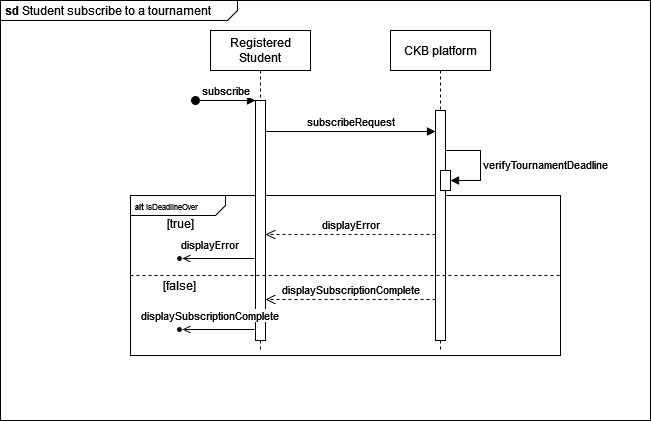

The diagram above was exported from draw.io. Its source (the exported page's mxGraphModel, read from the mxfile embedded in the PNG):
<mxGraphModel dx="1581" dy="486" grid="1" gridSize="10" guides="1" tooltips="1" connect="1" arrows="1" fold="1" page="1" pageScale="1" pageWidth="850" pageHeight="1100" math="0" shadow="0">
  <root>
    <mxCell id="0" />
    <mxCell id="1" parent="0" />
    <mxCell id="xm1aqNxNIO9XSVgRbt0--1" value="&lt;p style=&quot;margin:0px;margin-top:4px;margin-left:5px;text-align:left;&quot;&gt;&lt;b&gt;sd&lt;/b&gt; Student subscribe to a tournament&lt;br&gt;&lt;/p&gt;" style="html=1;shape=mxgraph.sysml.package;overflow=fill;labelX=237.57;align=left;spacingLeft=5;verticalAlign=top;spacingTop=-3;" vertex="1" parent="1">
      <mxGeometry x="-170" y="10" width="650" height="420" as="geometry" />
    </mxCell>
    <mxCell id="8OcIOm6O0vyV6bEeE67L-1" value="&lt;p style=&quot;margin:0px;margin-top:4px;margin-left:5px;text-align:left;&quot;&gt;&lt;b&gt;&lt;font style=&quot;font-size: 8px;&quot;&gt;alt &lt;/font&gt;&lt;/b&gt;&lt;font style=&quot;font-size: 8px;&quot;&gt;isDeadlineOver&lt;br&gt;&lt;/font&gt;&lt;/p&gt;" style="html=1;shape=mxgraph.sysml.package;overflow=fill;labelX=95;align=left;spacingLeft=5;verticalAlign=top;spacingTop=-3;" parent="1" vertex="1">
      <mxGeometry x="-40" y="205" width="430" height="160" as="geometry" />
    </mxCell>
    <mxCell id="8OcIOm6O0vyV6bEeE67L-2" value="Registered Student" style="shape=umlLifeline;perimeter=lifelinePerimeter;whiteSpace=wrap;html=1;container=0;dropTarget=0;collapsible=0;recursiveResize=0;outlineConnect=0;portConstraint=eastwest;newEdgeStyle={&quot;edgeStyle&quot;:&quot;elbowEdgeStyle&quot;,&quot;elbow&quot;:&quot;vertical&quot;,&quot;curved&quot;:0,&quot;rounded&quot;:0};" parent="1" vertex="1">
      <mxGeometry x="40" y="40" width="100" height="320" as="geometry" />
    </mxCell>
    <mxCell id="8OcIOm6O0vyV6bEeE67L-3" value="" style="html=1;points=[];perimeter=orthogonalPerimeter;outlineConnect=0;targetShapes=umlLifeline;portConstraint=eastwest;newEdgeStyle={&quot;edgeStyle&quot;:&quot;elbowEdgeStyle&quot;,&quot;elbow&quot;:&quot;vertical&quot;,&quot;curved&quot;:0,&quot;rounded&quot;:0};" parent="8OcIOm6O0vyV6bEeE67L-2" vertex="1">
      <mxGeometry x="45" y="70" width="10" height="240" as="geometry" />
    </mxCell>
    <mxCell id="8OcIOm6O0vyV6bEeE67L-4" value="subscribe" style="html=1;verticalAlign=bottom;startArrow=oval;endArrow=block;startSize=8;edgeStyle=elbowEdgeStyle;elbow=vertical;curved=0;rounded=0;" parent="8OcIOm6O0vyV6bEeE67L-2" target="8OcIOm6O0vyV6bEeE67L-3" edge="1">
      <mxGeometry relative="1" as="geometry">
        <mxPoint x="-15" y="70" as="sourcePoint" />
      </mxGeometry>
    </mxCell>
    <mxCell id="8OcIOm6O0vyV6bEeE67L-5" value="CKB platform" style="shape=umlLifeline;perimeter=lifelinePerimeter;whiteSpace=wrap;html=1;container=0;dropTarget=0;collapsible=0;recursiveResize=0;outlineConnect=0;portConstraint=eastwest;newEdgeStyle={&quot;edgeStyle&quot;:&quot;elbowEdgeStyle&quot;,&quot;elbow&quot;:&quot;vertical&quot;,&quot;curved&quot;:0,&quot;rounded&quot;:0};" parent="1" vertex="1">
      <mxGeometry x="220" y="40" width="100" height="320" as="geometry" />
    </mxCell>
    <mxCell id="8OcIOm6O0vyV6bEeE67L-6" value="" style="html=1;points=[];perimeter=orthogonalPerimeter;outlineConnect=0;targetShapes=umlLifeline;portConstraint=eastwest;newEdgeStyle={&quot;edgeStyle&quot;:&quot;elbowEdgeStyle&quot;,&quot;elbow&quot;:&quot;vertical&quot;,&quot;curved&quot;:0,&quot;rounded&quot;:0};" parent="8OcIOm6O0vyV6bEeE67L-5" vertex="1">
      <mxGeometry x="45" y="80" width="10" height="230" as="geometry" />
    </mxCell>
    <mxCell id="8OcIOm6O0vyV6bEeE67L-21" value="" style="html=1;points=[];perimeter=orthogonalPerimeter;outlineConnect=0;targetShapes=umlLifeline;portConstraint=eastwest;newEdgeStyle={&quot;edgeStyle&quot;:&quot;elbowEdgeStyle&quot;,&quot;elbow&quot;:&quot;vertical&quot;,&quot;curved&quot;:0,&quot;rounded&quot;:0};" parent="8OcIOm6O0vyV6bEeE67L-5" vertex="1">
      <mxGeometry x="50" y="140" width="10" height="20" as="geometry" />
    </mxCell>
    <mxCell id="8OcIOm6O0vyV6bEeE67L-26" value="" style="html=1;verticalAlign=bottom;endArrow=block;curved=0;rounded=0;" parent="8OcIOm6O0vyV6bEeE67L-5" source="8OcIOm6O0vyV6bEeE67L-6" target="8OcIOm6O0vyV6bEeE67L-21" edge="1">
      <mxGeometry width="80" relative="1" as="geometry">
        <mxPoint x="80" y="140" as="sourcePoint" />
        <mxPoint x="160" y="140" as="targetPoint" />
        <Array as="points">
          <mxPoint x="90" y="120" />
          <mxPoint x="90" y="150" />
        </Array>
      </mxGeometry>
    </mxCell>
    <mxCell id="8OcIOm6O0vyV6bEeE67L-27" value="verifyTournamentDeadline" style="edgeLabel;html=1;align=center;verticalAlign=middle;resizable=0;points=[];" parent="8OcIOm6O0vyV6bEeE67L-26" vertex="1" connectable="0">
      <mxGeometry x="0.0677" y="4" relative="1" as="geometry">
        <mxPoint x="61" y="-2" as="offset" />
      </mxGeometry>
    </mxCell>
    <mxCell id="8OcIOm6O0vyV6bEeE67L-10" value="[true]" style="text;html=1;align=center;verticalAlign=middle;resizable=0;points=[];autosize=1;strokeColor=none;fillColor=none;" parent="1" vertex="1">
      <mxGeometry x="-15" y="218" width="50" height="30" as="geometry" />
    </mxCell>
    <mxCell id="8OcIOm6O0vyV6bEeE67L-11" value="displayError" style="html=1;verticalAlign=bottom;endArrow=open;dashed=1;endSize=8;edgeStyle=elbowEdgeStyle;elbow=vertical;curved=0;rounded=0;" parent="1" edge="1">
      <mxGeometry relative="1" as="geometry">
        <mxPoint x="95" y="244" as="targetPoint" />
        <Array as="points">
          <mxPoint x="190" y="244" />
        </Array>
        <mxPoint x="265" y="244" as="sourcePoint" />
      </mxGeometry>
    </mxCell>
    <mxCell id="8OcIOm6O0vyV6bEeE67L-12" value="" style="ellipse;html=1;fillColor=strokeColor;direction=east;" parent="1" vertex="1">
      <mxGeometry x="7" y="266" width="4" height="4" as="geometry" />
    </mxCell>
    <mxCell id="8OcIOm6O0vyV6bEeE67L-13" value="" style="endArrow=open;html=1;rounded=0;align=center;verticalAlign=top;endFill=0;labelBackgroundColor=none;endSize=6;entryX=1;entryY=0.5;entryDx=0;entryDy=0;" parent="1" edge="1">
      <mxGeometry relative="1" as="geometry">
        <mxPoint x="84" y="268" as="sourcePoint" />
        <mxPoint x="12" y="268" as="targetPoint" />
      </mxGeometry>
    </mxCell>
    <mxCell id="8OcIOm6O0vyV6bEeE67L-14" value="displayError" style="edgeLabel;html=1;align=center;verticalAlign=middle;resizable=0;points=[];" parent="8OcIOm6O0vyV6bEeE67L-13" vertex="1" connectable="0">
      <mxGeometry x="-0.0317" y="-1" relative="1" as="geometry">
        <mxPoint x="-10" y="-13" as="offset" />
      </mxGeometry>
    </mxCell>
    <mxCell id="8OcIOm6O0vyV6bEeE67L-15" value="" style="endArrow=none;dashed=1;html=1;rounded=0;entryX=1;entryY=0.5;entryDx=0;entryDy=0;entryPerimeter=0;exitX=0;exitY=0.5;exitDx=0;exitDy=0;exitPerimeter=0;" parent="1" source="8OcIOm6O0vyV6bEeE67L-1" target="8OcIOm6O0vyV6bEeE67L-1" edge="1">
      <mxGeometry width="50" height="50" relative="1" as="geometry">
        <mxPoint x="100" y="420" as="sourcePoint" />
        <mxPoint x="150" y="370" as="targetPoint" />
      </mxGeometry>
    </mxCell>
    <mxCell id="8OcIOm6O0vyV6bEeE67L-16" value="displaySubscriptionComplete" style="html=1;verticalAlign=bottom;endArrow=open;dashed=1;endSize=8;edgeStyle=elbowEdgeStyle;elbow=vertical;curved=0;rounded=0;" parent="1" edge="1">
      <mxGeometry relative="1" as="geometry">
        <mxPoint x="95" y="309" as="targetPoint" />
        <Array as="points">
          <mxPoint x="190" y="309" />
        </Array>
        <mxPoint x="265" y="309" as="sourcePoint" />
      </mxGeometry>
    </mxCell>
    <mxCell id="8OcIOm6O0vyV6bEeE67L-17" value="" style="endArrow=open;html=1;rounded=0;align=center;verticalAlign=top;endFill=0;labelBackgroundColor=none;endSize=6;entryX=1;entryY=0.5;entryDx=0;entryDy=0;" parent="1" edge="1">
      <mxGeometry relative="1" as="geometry">
        <mxPoint x="84" y="339" as="sourcePoint" />
        <mxPoint x="12" y="339" as="targetPoint" />
      </mxGeometry>
    </mxCell>
    <mxCell id="8OcIOm6O0vyV6bEeE67L-18" value="displaySubscriptionComplete" style="edgeLabel;html=1;align=center;verticalAlign=middle;resizable=0;points=[];" parent="8OcIOm6O0vyV6bEeE67L-17" vertex="1" connectable="0">
      <mxGeometry x="-0.0317" y="-1" relative="1" as="geometry">
        <mxPoint x="-10" y="-13" as="offset" />
      </mxGeometry>
    </mxCell>
    <mxCell id="8OcIOm6O0vyV6bEeE67L-19" value="" style="ellipse;html=1;fillColor=strokeColor;direction=east;" parent="1" vertex="1">
      <mxGeometry x="7" y="337" width="4" height="4" as="geometry" />
    </mxCell>
    <mxCell id="8OcIOm6O0vyV6bEeE67L-20" value="[false]" style="text;html=1;align=center;verticalAlign=middle;resizable=0;points=[];autosize=1;strokeColor=none;fillColor=none;" parent="1" vertex="1">
      <mxGeometry x="-21" y="280" width="60" height="30" as="geometry" />
    </mxCell>
    <mxCell id="8OcIOm6O0vyV6bEeE67L-29" value="subscribeRequest" style="html=1;verticalAlign=bottom;endArrow=block;curved=0;rounded=0;" parent="1" edge="1">
      <mxGeometry width="80" relative="1" as="geometry">
        <mxPoint x="95" y="141" as="sourcePoint" />
        <mxPoint x="265" y="141" as="targetPoint" />
      </mxGeometry>
    </mxCell>
  </root>
</mxGraphModel>